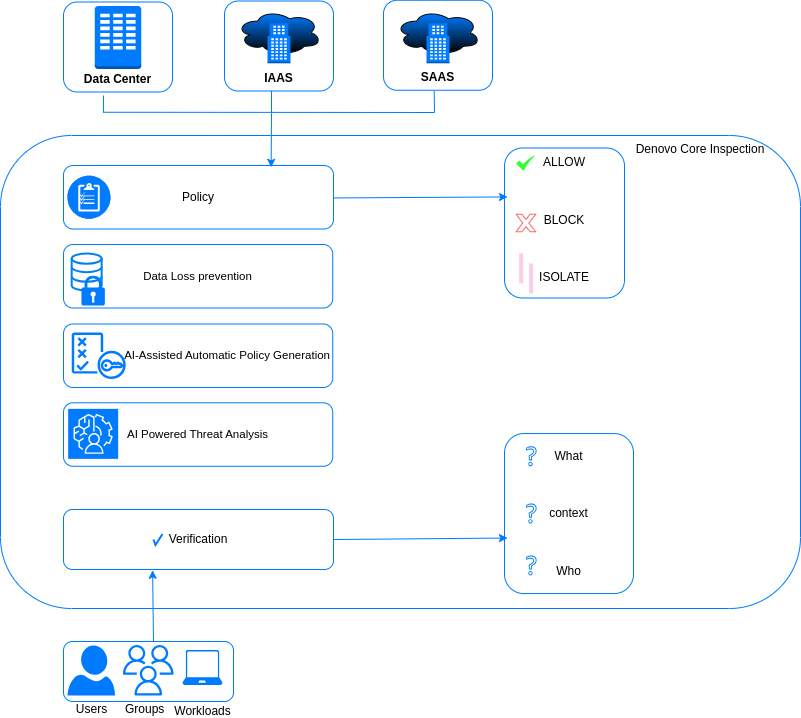

The diagram above was exported from draw.io. Its source (the exported page's mxGraphModel, read from the mxfile embedded in the PNG):
<mxGraphModel dx="1746" dy="772" grid="1" gridSize="10" guides="1" tooltips="1" connect="1" arrows="1" fold="1" page="1" pageScale="1" pageWidth="1169" pageHeight="827" math="0" shadow="0">
  <root>
    <mxCell id="0" />
    <mxCell id="1" parent="0" />
    <mxCell id="3pdo6zUA9p2vLrUIVWTZ-3" value="Data Center" style="label;whiteSpace=wrap;html=1;align=center;verticalAlign=bottom;spacingLeft=0;spacingBottom=1;imageAlign=center;imageVerticalAlign=top;textShadow=0;fontColor=#000000;spacingTop=-2;points=[[0,0,0,0,0],[0,0.25,0,0,0],[0,0.5,0,0,0],[0,0.75,0,0,0],[0,1,0,0,0],[0.25,0,0,0,0],[0.25,1,0,0,0],[0.5,0,0,0,0],[0.5,1,0,0,0],[0.75,0,0,0,0],[0.75,1,0,0,0],[0.97,0.95,0,0,0],[1,0,0,0,0],[1,0.25,0,0,0],[1,0.5,0,0,0],[1,0.75,0,0,0]];glass=0;spacing=5;strokeColor=#007bff;rounded=1;fillColor=none;" parent="1" vertex="1">
      <mxGeometry x="853" y="76.5" width="109" height="90" as="geometry" />
    </mxCell>
    <mxCell id="3pdo6zUA9p2vLrUIVWTZ-35" value="" style="rounded=1;whiteSpace=wrap;html=1;strokeColor=#007bff;fillColor=none;" parent="1" vertex="1">
      <mxGeometry x="853" y="716" width="170" height="60" as="geometry" />
    </mxCell>
    <mxCell id="3pdo6zUA9p2vLrUIVWTZ-36" value="Users" style="verticalLabelPosition=bottom;html=1;verticalAlign=top;align=center;strokeColor=none;fillColor=#007bff;shape=mxgraph.azure.user;fontColor=#000000;" parent="1" vertex="1">
      <mxGeometry x="857" y="720" width="47.5" height="50" as="geometry" />
    </mxCell>
    <mxCell id="3pdo6zUA9p2vLrUIVWTZ-39" value="Workloads" style="verticalLabelPosition=bottom;html=1;verticalAlign=bottom;align=center;strokeColor=none;fillColor=#007bff;shape=mxgraph.azure.laptop;pointerEvents=1;rounded=1;fontColor=#000000;" parent="1" vertex="1">
      <mxGeometry x="972" y="724.5" width="40" height="35" as="geometry" />
    </mxCell>
    <mxCell id="gdjndWb4GyQ9K0_1r9S9-20" value="Groups" style="sketch=0;outlineConnect=0;fontColor=#000000;gradientColor=none;fillColor=#007bff;strokeColor=none;dashed=0;verticalLabelPosition=bottom;verticalAlign=top;align=left;html=1;fontSize=12;fontStyle=0;aspect=fixed;pointerEvents=1;shape=mxgraph.aws4.users;" parent="1" vertex="1">
      <mxGeometry x="912.5" y="719.5" width="50.5" height="50.5" as="geometry" />
    </mxCell>
    <mxCell id="gdjndWb4GyQ9K0_1r9S9-21" value="" style="outlineConnect=0;dashed=0;verticalLabelPosition=bottom;verticalAlign=top;align=center;html=1;shape=mxgraph.aws3.corporate_data_center;fillColor=#007bff;gradientColor=none;" parent="1" vertex="1">
      <mxGeometry x="884.25" y="80.5" width="46.5" height="63" as="geometry" />
    </mxCell>
    <mxCell id="gdjndWb4GyQ9K0_1r9S9-22" value="IAAS" style="label;whiteSpace=wrap;html=1;align=center;verticalAlign=bottom;spacingLeft=0;spacingBottom=1;imageAlign=center;imageVerticalAlign=top;textShadow=0;fontColor=#000000;spacingTop=-2;points=[[0,0,0,0,0],[0,0.25,0,0,0],[0,0.5,0,0,0],[0,0.75,0,0,0],[0,1,0,0,0],[0.25,0,0,0,0],[0.25,1,0,0,0],[0.5,0,0,0,0],[0.5,1,0,0,0],[0.75,0,0,0,0],[0.75,1,0,0,0],[0.97,0.95,0,0,0],[1,0,0,0,0],[1,0.25,0,0,0],[1,0.5,0,0,0],[1,0.75,0,0,0]];glass=0;spacing=5;strokeColor=#007bff;rounded=1;fillColor=none;" parent="1" vertex="1">
      <mxGeometry x="1014" y="75.5" width="109" height="90" as="geometry" />
    </mxCell>
    <mxCell id="gdjndWb4GyQ9K0_1r9S9-23" value="SAAS" style="label;whiteSpace=wrap;html=1;align=center;verticalAlign=bottom;spacingLeft=0;spacingBottom=1;imageAlign=center;imageVerticalAlign=top;textShadow=0;fontColor=#000000;spacingTop=-2;points=[[0,0,0,0,0],[0,0.25,0,0,0],[0,0.5,0,0,0],[0,0.75,0,0,0],[0,1,0,0,0],[0.25,0,0,0,0],[0.25,1,0,0,0],[0.5,0,0,0,0],[0.5,1,0,0,0],[0.75,0,0,0,0],[0.75,1,0,0,0],[0.97,0.95,0,0,0],[1,0,0,0,0],[1,0.25,0,0,0],[1,0.5,0,0,0],[1,0.75,0,0,0]];glass=0;spacing=5;strokeColor=#007bff;rounded=1;fillColor=none;" parent="1" vertex="1">
      <mxGeometry x="1173" y="74.75" width="109" height="90" as="geometry" />
    </mxCell>
    <mxCell id="gdjndWb4GyQ9K0_1r9S9-27" value="" style="ellipse;shape=cloud;whiteSpace=wrap;html=1;fillColor=#007bff;gradientColor=default;" parent="1" vertex="1">
      <mxGeometry x="1026" y="84.25" width="85" height="45.5" as="geometry" />
    </mxCell>
    <mxCell id="gdjndWb4GyQ9K0_1r9S9-29" value="" style="outlineConnect=0;dashed=0;verticalLabelPosition=bottom;verticalAlign=top;align=center;html=1;shape=mxgraph.aws3.office_building;fillColor=#007bff;gradientColor=none;" parent="1" vertex="1">
      <mxGeometry x="1057" y="97.75" width="23" height="40" as="geometry" />
    </mxCell>
    <mxCell id="gdjndWb4GyQ9K0_1r9S9-31" value="" style="ellipse;shape=cloud;whiteSpace=wrap;html=1;fillColor=#007bff;gradientColor=default;" parent="1" vertex="1">
      <mxGeometry x="1185" y="84.25" width="85" height="45.5" as="geometry" />
    </mxCell>
    <mxCell id="gdjndWb4GyQ9K0_1r9S9-32" value="" style="outlineConnect=0;dashed=0;verticalLabelPosition=bottom;verticalAlign=top;align=center;html=1;shape=mxgraph.aws3.office_building;fillColor=#007bff;gradientColor=none;" parent="1" vertex="1">
      <mxGeometry x="1216" y="97.75" width="23" height="40" as="geometry" />
    </mxCell>
    <mxCell id="gdjndWb4GyQ9K0_1r9S9-40" value="&lt;blockquote style=&quot;margin: 0 0 0 40px; border: none; padding: 0px;&quot;&gt;&lt;blockquote style=&quot;margin: 0 0 0 40px; border: none; padding: 0px;&quot;&gt;&lt;blockquote style=&quot;margin: 0 0 0 40px; border: none; padding: 0px;&quot;&gt;&lt;blockquote style=&quot;margin: 0 0 0 40px; border: none; padding: 0px;&quot;&gt;&lt;blockquote style=&quot;margin: 0 0 0 40px; border: none; padding: 0px;&quot;&gt;&lt;blockquote style=&quot;margin: 0 0 0 40px; border: none; padding: 0px;&quot;&gt;&lt;blockquote style=&quot;margin: 0 0 0 40px; border: none; padding: 0px;&quot;&gt;&lt;blockquote style=&quot;margin: 0 0 0 40px; border: none; padding: 0px;&quot;&gt;&lt;blockquote style=&quot;margin: 0 0 0 40px; border: none; padding: 0px;&quot;&gt;&lt;blockquote style=&quot;margin: 0 0 0 40px; border: none; padding: 0px;&quot;&gt;&lt;blockquote style=&quot;margin: 0 0 0 40px; border: none; padding: 0px;&quot;&gt;&lt;blockquote style=&quot;margin: 0 0 0 40px; border: none; padding: 0px;&quot;&gt;&lt;blockquote style=&quot;margin: 0 0 0 40px; border: none; padding: 0px;&quot;&gt;&lt;blockquote style=&quot;margin: 0 0 0 40px; border: none; padding: 0px;&quot;&gt;&lt;blockquote style=&quot;margin: 0 0 0 40px; border: none; padding: 0px;&quot;&gt;Denovo Core Inspection&lt;/blockquote&gt;&lt;/blockquote&gt;&lt;/blockquote&gt;&lt;/blockquote&gt;&lt;/blockquote&gt;&lt;/blockquote&gt;&lt;/blockquote&gt;&lt;/blockquote&gt;&lt;/blockquote&gt;&lt;/blockquote&gt;&lt;/blockquote&gt;&lt;/blockquote&gt;&lt;/blockquote&gt;&lt;/blockquote&gt;&lt;/blockquote&gt;" style="html=1;dashed=0;whiteSpace=wrap;rounded=1;strokeColor=#007bff;verticalAlign=top;fillColor=none;fontColor=#000000;" parent="1" vertex="1">
      <mxGeometry x="790" y="210" width="800" height="473" as="geometry" />
    </mxCell>
    <mxCell id="gdjndWb4GyQ9K0_1r9S9-44" value="Verification" style="rounded=1;whiteSpace=wrap;html=1;strokeColor=#007bff;fillColor=none;fontColor=#000000;" parent="1" vertex="1">
      <mxGeometry x="853" y="584" width="270" height="60" as="geometry" />
    </mxCell>
    <mxCell id="gdjndWb4GyQ9K0_1r9S9-45" value="What&lt;div&gt;&lt;br&gt;&lt;/div&gt;&lt;div&gt;&lt;br&gt;&lt;/div&gt;&lt;div&gt;&lt;br&gt;&lt;/div&gt;&lt;div&gt;context&lt;/div&gt;&lt;div&gt;&lt;br&gt;&lt;/div&gt;&lt;div&gt;&lt;br&gt;&lt;/div&gt;&lt;div&gt;&lt;br&gt;&lt;/div&gt;&lt;div&gt;Who&lt;/div&gt;" style="whiteSpace=wrap;html=1;verticalAlign=middle;spacingBottom=0;strokeColor=#007bff;fillColor=none;rounded=1;fontColor=#000000;" parent="1" vertex="1">
      <mxGeometry x="1294" y="508.06" width="129" height="160" as="geometry" />
    </mxCell>
    <mxCell id="gdjndWb4GyQ9K0_1r9S9-46" value="" style="sketch=0;outlineConnect=0;fontColor=#232F3E;gradientColor=none;fillColor=#007bff;strokeColor=none;dashed=0;verticalLabelPosition=bottom;verticalAlign=top;align=center;html=1;fontSize=12;fontStyle=0;aspect=fixed;pointerEvents=1;shape=mxgraph.aws4.question;" parent="1" vertex="1">
      <mxGeometry x="1315.62" y="520.78" width="10.51" height="20" as="geometry" />
    </mxCell>
    <mxCell id="gdjndWb4GyQ9K0_1r9S9-48" value="" style="html=1;verticalLabelPosition=bottom;labelBackgroundColor=#ffffff;verticalAlign=top;shadow=0;dashed=0;strokeWidth=2;shape=mxgraph.ios7.misc.check;strokeColor=#007bff;" parent="1" vertex="1">
      <mxGeometry x="943" y="608.5" width="9" height="11" as="geometry" />
    </mxCell>
    <mxCell id="gdjndWb4GyQ9K0_1r9S9-53" value="" style="endArrow=classic;html=1;rounded=0;entryX=0.023;entryY=0.653;entryDx=0;entryDy=0;strokeColor=#007bff;exitX=1;exitY=0.5;exitDx=0;exitDy=0;entryPerimeter=0;" parent="1" source="gdjndWb4GyQ9K0_1r9S9-44" target="gdjndWb4GyQ9K0_1r9S9-45" edge="1">
      <mxGeometry width="50" height="50" relative="1" as="geometry">
        <mxPoint x="1123" y="610" as="sourcePoint" />
        <mxPoint x="1212.38" y="614" as="targetPoint" />
      </mxGeometry>
    </mxCell>
    <mxCell id="gdjndWb4GyQ9K0_1r9S9-57" value="Policy" style="rounded=1;whiteSpace=wrap;html=1;strokeColor=#007bff;fillColor=none;fontColor=#000000;" parent="1" vertex="1">
      <mxGeometry x="853" y="240" width="270" height="63.5" as="geometry" />
    </mxCell>
    <mxCell id="gdjndWb4GyQ9K0_1r9S9-58" value="" style="fillColor=#007bff;verticalLabelPosition=bottom;sketch=0;html=1;strokeColor=#ffffff;verticalAlign=top;align=center;points=[[0.145,0.145,0],[0.5,0,0],[0.855,0.145,0],[1,0.5,0],[0.855,0.855,0],[0.5,1,0],[0.145,0.855,0],[0,0.5,0]];pointerEvents=1;shape=mxgraph.cisco_safe.compositeIcon;bgIcon=ellipse;resIcon=mxgraph.cisco_safe.capability.policy_configuration;" parent="1" vertex="1">
      <mxGeometry x="857" y="250.25" width="43" height="43" as="geometry" />
    </mxCell>
    <mxCell id="gdjndWb4GyQ9K0_1r9S9-60" value="ALLOW&lt;div&gt;&lt;br&gt;&lt;/div&gt;&lt;div&gt;&lt;br&gt;&lt;/div&gt;&lt;div&gt;&lt;br&gt;&lt;/div&gt;&lt;div&gt;BLOCK&lt;/div&gt;&lt;div&gt;&lt;br&gt;&lt;/div&gt;&lt;div&gt;&lt;br&gt;&lt;/div&gt;&lt;div&gt;&lt;br&gt;&lt;/div&gt;&lt;div&gt;ISOLATE&lt;/div&gt;&lt;div&gt;&lt;br&gt;&lt;/div&gt;&lt;div&gt;&lt;br&gt;&lt;/div&gt;" style="whiteSpace=wrap;html=1;verticalAlign=top;spacingBottom=0;strokeColor=#007bff;rounded=1;fillColor=none;fontColor=#000000;" parent="1" vertex="1">
      <mxGeometry x="1294" y="222.5" width="120" height="150" as="geometry" />
    </mxCell>
    <mxCell id="gdjndWb4GyQ9K0_1r9S9-61" value="" style="sketch=0;html=1;aspect=fixed;strokeColor=none;shadow=0;fillColor=#33FF33;verticalAlign=top;labelPosition=center;verticalLabelPosition=bottom;shape=mxgraph.gcp2.check" parent="1" vertex="1">
      <mxGeometry x="1305.62" y="230" width="19.38" height="15.5" as="geometry" />
    </mxCell>
    <mxCell id="gdjndWb4GyQ9K0_1r9S9-62" value="" style="verticalLabelPosition=bottom;verticalAlign=top;html=1;shape=mxgraph.basic.x;strokeColor=#FF6666;" parent="1" vertex="1">
      <mxGeometry x="1305.62" y="288.75" width="19.69" height="17.5" as="geometry" />
    </mxCell>
    <mxCell id="gdjndWb4GyQ9K0_1r9S9-63" value="" style="line;strokeWidth=4;direction=south;html=1;perimeter=backbonePerimeter;points=[];outlineConnect=0;strokeColor=#FFCCE6;" parent="1" vertex="1">
      <mxGeometry x="1305.62" y="328" width="10" height="30" as="geometry" />
    </mxCell>
    <mxCell id="gdjndWb4GyQ9K0_1r9S9-64" value="" style="line;strokeWidth=4;direction=south;html=1;perimeter=backbonePerimeter;points=[];outlineConnect=0;strokeColor=#FFCCE6;" parent="1" vertex="1">
      <mxGeometry x="1315.62" y="338" width="10" height="30" as="geometry" />
    </mxCell>
    <mxCell id="gdjndWb4GyQ9K0_1r9S9-70" value="" style="sketch=0;outlineConnect=0;fontColor=#232F3E;gradientColor=none;fillColor=#007bff;strokeColor=none;dashed=0;verticalLabelPosition=bottom;verticalAlign=top;align=center;html=1;fontSize=12;fontStyle=0;aspect=fixed;pointerEvents=1;shape=mxgraph.aws4.question;" parent="1" vertex="1">
      <mxGeometry x="1315.62" y="578.06" width="10.51" height="20" as="geometry" />
    </mxCell>
    <mxCell id="gdjndWb4GyQ9K0_1r9S9-71" value="" style="sketch=0;outlineConnect=0;fontColor=#232F3E;gradientColor=none;fillColor=#007bff;strokeColor=none;dashed=0;verticalLabelPosition=bottom;verticalAlign=top;align=center;html=1;fontSize=12;fontStyle=0;aspect=fixed;pointerEvents=1;shape=mxgraph.aws4.question;" parent="1" vertex="1">
      <mxGeometry x="1315.62" y="630" width="10.51" height="20" as="geometry" />
    </mxCell>
    <mxCell id="gdjndWb4GyQ9K0_1r9S9-72" value="Data Loss prevention" style="rounded=1;whiteSpace=wrap;html=1;strokeColor=#007bff;align=center;fontSize=11.5;fillColor=none;fontColor=#000000;" parent="1" vertex="1">
      <mxGeometry x="853" y="319" width="269.25" height="63.5" as="geometry" />
    </mxCell>
    <mxCell id="gdjndWb4GyQ9K0_1r9S9-73" value="AI-Assisted Automatic Policy Generation" style="rounded=1;whiteSpace=wrap;html=1;strokeColor=#007bff;align=right;fontSize=11.5;labelBorderColor=none;labelBackgroundColor=none;fillColor=none;fontColor=#000000;" parent="1" vertex="1">
      <mxGeometry x="853" y="398.5" width="269.25" height="63.5" as="geometry" />
    </mxCell>
    <mxCell id="gdjndWb4GyQ9K0_1r9S9-74" value="AI Powered Threat Analysis" style="rounded=1;whiteSpace=wrap;html=1;strokeColor=#007bff;fontSize=11.5;fillColor=none;fontColor=#000000;" parent="1" vertex="1">
      <mxGeometry x="853" y="477.28" width="269.25" height="63.5" as="geometry" />
    </mxCell>
    <mxCell id="gdjndWb4GyQ9K0_1r9S9-75" value="" style="html=1;verticalLabelPosition=bottom;align=center;labelBackgroundColor=none;verticalAlign=top;strokeWidth=2;strokeColor=#0080F0;shadow=0;dashed=0;shape=mxgraph.ios7.icons.data;" parent="1" vertex="1">
      <mxGeometry x="861.1800000000001" y="328" width="30" height="37" as="geometry" />
    </mxCell>
    <mxCell id="gdjndWb4GyQ9K0_1r9S9-76" value="" style="sketch=0;aspect=fixed;pointerEvents=1;shadow=0;dashed=0;html=1;strokeColor=none;labelPosition=center;verticalLabelPosition=bottom;verticalAlign=top;align=center;fillColor=#007bff;shape=mxgraph.mscae.enterprise.lock" parent="1" vertex="1">
      <mxGeometry x="870.96" y="350" width="23.4" height="30" as="geometry" />
    </mxCell>
    <mxCell id="gdjndWb4GyQ9K0_1r9S9-77" value="" style="outlineConnect=0;fontColor=#232F3E;gradientColor=none;fillColor=#007bff;strokeColor=none;dashed=0;verticalLabelPosition=bottom;verticalAlign=top;align=center;html=1;fontSize=12;fontStyle=0;aspect=fixed;pointerEvents=1;shape=mxgraph.aws4.policy;rounded=1;" parent="1" vertex="1">
      <mxGeometry x="861.1800000000001" y="407" width="54.14" height="46.5" as="geometry" />
    </mxCell>
    <mxCell id="gdjndWb4GyQ9K0_1r9S9-79" value="" style="points=[[0,0,0],[0.25,0,0],[0.5,0,0],[0.75,0,0],[1,0,0],[0,1,0],[0.25,1,0],[0.5,1,0],[0.75,1,0],[1,1,0],[0,0.25,0],[0,0.5,0],[0,0.75,0],[1,0.25,0],[1,0.5,0],[1,0.75,0]];outlineConnect=0;fontColor=#232F3E;fillColor=#007bff;strokeColor=#ffffff;dashed=0;verticalLabelPosition=bottom;verticalAlign=top;align=center;html=1;fontSize=12;fontStyle=0;aspect=fixed;shape=mxgraph.aws4.resourceIcon;resIcon=mxgraph.aws4.augmented_ai;rounded=1;" parent="1" vertex="1">
      <mxGeometry x="857.66" y="483.36" width="50" height="50" as="geometry" />
    </mxCell>
    <mxCell id="gdjndWb4GyQ9K0_1r9S9-80" value="" style="endArrow=classic;html=1;rounded=0;entryX=0.023;entryY=0.653;entryDx=0;entryDy=0;strokeColor=#007bff;exitX=1;exitY=0.5;exitDx=0;exitDy=0;entryPerimeter=0;" parent="1" edge="1">
      <mxGeometry width="50" height="50" relative="1" as="geometry">
        <mxPoint x="1123" y="272.44" as="sourcePoint" />
        <mxPoint x="1297" y="271.44" as="targetPoint" />
      </mxGeometry>
    </mxCell>
    <mxCell id="gdjndWb4GyQ9K0_1r9S9-81" value="" style="endArrow=none;html=1;rounded=0;strokeColor=#007bff;" parent="1" edge="1">
      <mxGeometry width="50" height="50" relative="1" as="geometry">
        <mxPoint x="893" y="186.75" as="sourcePoint" />
        <mxPoint x="1224.25" y="187" as="targetPoint" />
      </mxGeometry>
    </mxCell>
    <mxCell id="gdjndWb4GyQ9K0_1r9S9-82" value="" style="endArrow=classic;html=1;rounded=0;entryX=0.769;entryY=0.028;entryDx=0;entryDy=0;entryPerimeter=0;fontColor=#007bff;strokeColor=#007bff;" parent="1" target="gdjndWb4GyQ9K0_1r9S9-57" edge="1">
      <mxGeometry width="50" height="50" relative="1" as="geometry">
        <mxPoint x="1061" y="187.75" as="sourcePoint" />
        <mxPoint x="1111" y="137.75" as="targetPoint" />
      </mxGeometry>
    </mxCell>
    <mxCell id="gdjndWb4GyQ9K0_1r9S9-83" value="" style="endArrow=none;html=1;rounded=0;entryX=0.465;entryY=1.008;entryDx=0;entryDy=0;entryPerimeter=0;strokeColor=#007bff;" parent="1" target="gdjndWb4GyQ9K0_1r9S9-23" edge="1">
      <mxGeometry width="50" height="50" relative="1" as="geometry">
        <mxPoint x="1224" y="186.75" as="sourcePoint" />
        <mxPoint x="1274" y="136.75" as="targetPoint" />
      </mxGeometry>
    </mxCell>
    <mxCell id="gdjndWb4GyQ9K0_1r9S9-84" value="" style="endArrow=none;html=1;rounded=0;strokeColor=#007bff;" parent="1" edge="1">
      <mxGeometry width="50" height="50" relative="1" as="geometry">
        <mxPoint x="893.0699999999999" y="187.25" as="sourcePoint" />
        <mxPoint x="893" y="170" as="targetPoint" />
      </mxGeometry>
    </mxCell>
    <mxCell id="gdjndWb4GyQ9K0_1r9S9-85" value="" style="endArrow=classic;html=1;rounded=0;entryX=0.33;entryY=1.013;entryDx=0;entryDy=0;entryPerimeter=0;strokeColor=#007bff;" parent="1" target="gdjndWb4GyQ9K0_1r9S9-44" edge="1">
      <mxGeometry width="50" height="50" relative="1" as="geometry">
        <mxPoint x="943" y="716" as="sourcePoint" />
        <mxPoint x="993" y="666" as="targetPoint" />
      </mxGeometry>
    </mxCell>
    <mxCell id="gdjndWb4GyQ9K0_1r9S9-86" value="" style="endArrow=none;html=1;rounded=0;entryX=0.465;entryY=1.008;entryDx=0;entryDy=0;entryPerimeter=0;strokeColor=#007bff;" parent="1" edge="1">
      <mxGeometry width="50" height="50" relative="1" as="geometry">
        <mxPoint x="1061" y="187.25" as="sourcePoint" />
        <mxPoint x="1061" y="165.5" as="targetPoint" />
      </mxGeometry>
    </mxCell>
  </root>
</mxGraphModel>